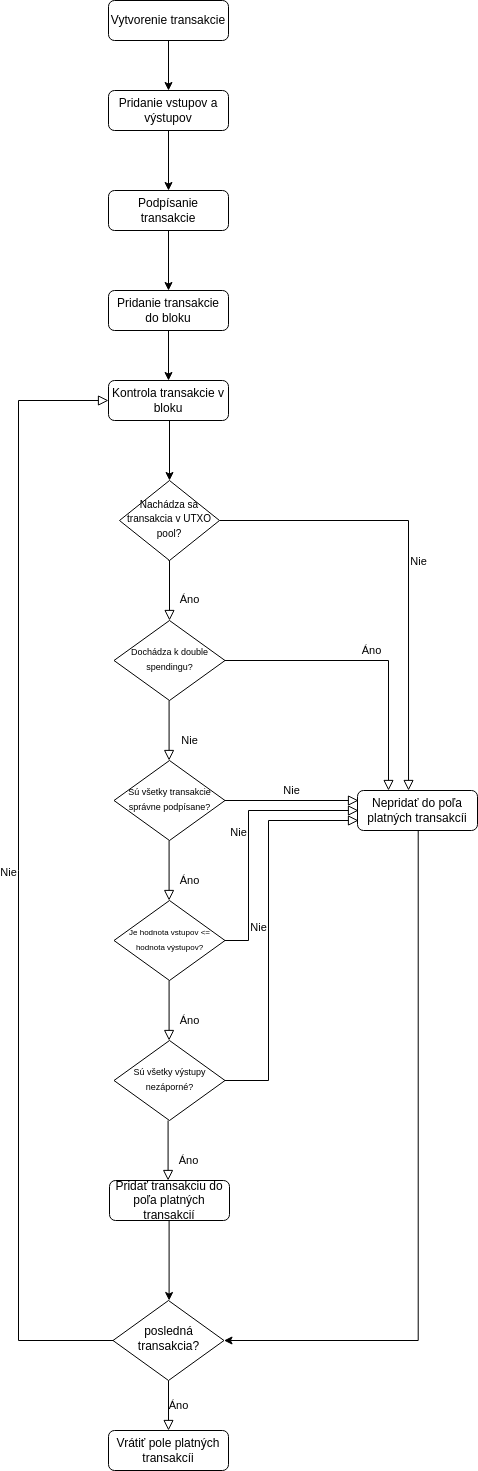

The diagram above was exported from draw.io. Its source (the exported page's mxGraphModel, read from the mxfile embedded in the PNG):
<mxGraphModel dx="677" dy="383" grid="1" gridSize="10" guides="1" tooltips="1" connect="1" arrows="1" fold="1" page="1" pageScale="1" pageWidth="827" pageHeight="1169" math="0" shadow="0">
  <root>
    <mxCell id="WIyWlLk6GJQsqaUBKTNV-0" />
    <mxCell id="WIyWlLk6GJQsqaUBKTNV-1" parent="WIyWlLk6GJQsqaUBKTNV-0" />
    <mxCell id="-GWTjH0dF1PsqKcQYFEj-2" value="" style="edgeStyle=orthogonalEdgeStyle;rounded=0;orthogonalLoop=1;jettySize=auto;html=1;" edge="1" parent="WIyWlLk6GJQsqaUBKTNV-1" source="-GWTjH0dF1PsqKcQYFEj-3" target="-GWTjH0dF1PsqKcQYFEj-7">
      <mxGeometry relative="1" as="geometry">
        <mxPoint x="320" y="250" as="targetPoint" />
      </mxGeometry>
    </mxCell>
    <mxCell id="-GWTjH0dF1PsqKcQYFEj-3" value="Pridanie vstupov a výstupov" style="rounded=1;whiteSpace=wrap;html=1;fontSize=12;glass=0;strokeWidth=1;shadow=0;" vertex="1" parent="WIyWlLk6GJQsqaUBKTNV-1">
      <mxGeometry x="260" y="100" width="120" height="40" as="geometry" />
    </mxCell>
    <mxCell id="-GWTjH0dF1PsqKcQYFEj-4" value="" style="edgeStyle=orthogonalEdgeStyle;rounded=0;orthogonalLoop=1;jettySize=auto;html=1;" edge="1" parent="WIyWlLk6GJQsqaUBKTNV-1" source="-GWTjH0dF1PsqKcQYFEj-5" target="-GWTjH0dF1PsqKcQYFEj-3">
      <mxGeometry relative="1" as="geometry">
        <mxPoint x="320" y="130" as="targetPoint" />
      </mxGeometry>
    </mxCell>
    <mxCell id="-GWTjH0dF1PsqKcQYFEj-5" value="Vytvorenie transakcie" style="rounded=1;whiteSpace=wrap;html=1;fontSize=12;glass=0;strokeWidth=1;shadow=0;" vertex="1" parent="WIyWlLk6GJQsqaUBKTNV-1">
      <mxGeometry x="260" y="10" width="120" height="40" as="geometry" />
    </mxCell>
    <mxCell id="-GWTjH0dF1PsqKcQYFEj-6" value="" style="edgeStyle=orthogonalEdgeStyle;rounded=0;orthogonalLoop=1;jettySize=auto;html=1;" edge="1" parent="WIyWlLk6GJQsqaUBKTNV-1" source="-GWTjH0dF1PsqKcQYFEj-7" target="-GWTjH0dF1PsqKcQYFEj-33">
      <mxGeometry relative="1" as="geometry">
        <mxPoint x="320" y="370" as="targetPoint" />
      </mxGeometry>
    </mxCell>
    <mxCell id="-GWTjH0dF1PsqKcQYFEj-7" value="Podpísanie transakcie" style="rounded=1;whiteSpace=wrap;html=1;fontSize=12;glass=0;strokeWidth=1;shadow=0;" vertex="1" parent="WIyWlLk6GJQsqaUBKTNV-1">
      <mxGeometry x="260" y="200" width="120" height="40" as="geometry" />
    </mxCell>
    <mxCell id="-GWTjH0dF1PsqKcQYFEj-9" value="Kontrola transakcie v bloku" style="rounded=1;whiteSpace=wrap;html=1;fontSize=12;glass=0;strokeWidth=1;shadow=0;" vertex="1" parent="WIyWlLk6GJQsqaUBKTNV-1">
      <mxGeometry x="260" y="390" width="120" height="40" as="geometry" />
    </mxCell>
    <mxCell id="-GWTjH0dF1PsqKcQYFEj-10" value="Áno" style="edgeStyle=orthogonalEdgeStyle;rounded=0;html=1;jettySize=auto;orthogonalLoop=1;fontSize=11;endArrow=block;endFill=0;endSize=8;strokeWidth=1;shadow=0;labelBackgroundColor=none;entryX=0.5;entryY=0;entryDx=0;entryDy=0;" edge="1" parent="WIyWlLk6GJQsqaUBKTNV-1" source="-GWTjH0dF1PsqKcQYFEj-11" target="-GWTjH0dF1PsqKcQYFEj-31">
      <mxGeometry y="10" relative="1" as="geometry">
        <mxPoint as="offset" />
        <mxPoint x="360" y="1560" as="targetPoint" />
      </mxGeometry>
    </mxCell>
    <mxCell id="-GWTjH0dF1PsqKcQYFEj-11" value="posledná transakcia?" style="rhombus;whiteSpace=wrap;html=1;shadow=0;fontFamily=Helvetica;fontSize=12;align=center;strokeWidth=1;spacing=6;spacingTop=-4;" vertex="1" parent="WIyWlLk6GJQsqaUBKTNV-1">
      <mxGeometry x="264.5" y="1310" width="111" height="80" as="geometry" />
    </mxCell>
    <mxCell id="-GWTjH0dF1PsqKcQYFEj-14" value="Áno" style="rounded=0;html=1;jettySize=auto;orthogonalLoop=1;fontSize=11;endArrow=block;endFill=0;endSize=8;strokeWidth=1;shadow=0;labelBackgroundColor=none;edgeStyle=orthogonalEdgeStyle;" edge="1" parent="WIyWlLk6GJQsqaUBKTNV-1">
      <mxGeometry x="0.3333" y="20" relative="1" as="geometry">
        <mxPoint as="offset" />
        <mxPoint x="321" y="630" as="targetPoint" />
        <mxPoint x="319.9999999999999" y="570" as="sourcePoint" />
        <Array as="points">
          <mxPoint x="321" y="570" />
        </Array>
      </mxGeometry>
    </mxCell>
    <mxCell id="-GWTjH0dF1PsqKcQYFEj-15" value="Nie" style="edgeStyle=orthogonalEdgeStyle;rounded=0;html=1;jettySize=auto;orthogonalLoop=1;fontSize=11;endArrow=block;endFill=0;endSize=8;strokeWidth=1;shadow=0;labelBackgroundColor=none;entryX=0.417;entryY=0;entryDx=0;entryDy=0;entryPerimeter=0;" edge="1" parent="WIyWlLk6GJQsqaUBKTNV-1" source="-GWTjH0dF1PsqKcQYFEj-16">
      <mxGeometry y="10" relative="1" as="geometry">
        <mxPoint as="offset" />
        <mxPoint x="560.04" y="800" as="targetPoint" />
      </mxGeometry>
    </mxCell>
    <mxCell id="-GWTjH0dF1PsqKcQYFEj-16" value="&lt;font style=&quot;font-size: 10px&quot;&gt;Nachádza sa transakcia v UTXO pool?&lt;/font&gt;" style="rhombus;whiteSpace=wrap;html=1;shadow=0;fontFamily=Helvetica;fontSize=12;align=center;strokeWidth=1;spacing=6;spacingTop=-4;" vertex="1" parent="WIyWlLk6GJQsqaUBKTNV-1">
      <mxGeometry x="271" y="490" width="100" height="80" as="geometry" />
    </mxCell>
    <mxCell id="-GWTjH0dF1PsqKcQYFEj-18" value="Áno" style="edgeStyle=orthogonalEdgeStyle;rounded=0;html=1;jettySize=auto;orthogonalLoop=1;fontSize=11;endArrow=block;endFill=0;endSize=8;strokeWidth=1;shadow=0;labelBackgroundColor=none;entryX=0.25;entryY=0;entryDx=0;entryDy=0;" edge="1" parent="WIyWlLk6GJQsqaUBKTNV-1" source="-GWTjH0dF1PsqKcQYFEj-19">
      <mxGeometry y="10" relative="1" as="geometry">
        <mxPoint as="offset" />
        <mxPoint x="540" y="800" as="targetPoint" />
      </mxGeometry>
    </mxCell>
    <mxCell id="-GWTjH0dF1PsqKcQYFEj-19" value="&lt;font style=&quot;font-size: 9px&quot;&gt;Dochádza k double spendingu?&lt;/font&gt;" style="rhombus;whiteSpace=wrap;html=1;shadow=0;fontFamily=Helvetica;fontSize=12;align=center;strokeWidth=1;spacing=6;spacingTop=-4;" vertex="1" parent="WIyWlLk6GJQsqaUBKTNV-1">
      <mxGeometry x="265.5" y="630" width="111" height="80" as="geometry" />
    </mxCell>
    <mxCell id="-GWTjH0dF1PsqKcQYFEj-21" value="Nie" style="edgeStyle=orthogonalEdgeStyle;rounded=0;html=1;jettySize=auto;orthogonalLoop=1;fontSize=11;endArrow=block;endFill=0;endSize=8;strokeWidth=1;shadow=0;labelBackgroundColor=none;" edge="1" parent="WIyWlLk6GJQsqaUBKTNV-1" source="-GWTjH0dF1PsqKcQYFEj-22">
      <mxGeometry y="10" relative="1" as="geometry">
        <mxPoint as="offset" />
        <mxPoint x="510" y="810" as="targetPoint" />
      </mxGeometry>
    </mxCell>
    <mxCell id="-GWTjH0dF1PsqKcQYFEj-22" value="&lt;font style=&quot;font-size: 9px&quot;&gt;Sú všetky transakcie správne podpísane?&lt;/font&gt;" style="rhombus;whiteSpace=wrap;html=1;shadow=0;fontFamily=Helvetica;fontSize=12;align=center;strokeWidth=1;spacing=6;spacingTop=-4;" vertex="1" parent="WIyWlLk6GJQsqaUBKTNV-1">
      <mxGeometry x="265.5" y="770" width="111" height="80" as="geometry" />
    </mxCell>
    <mxCell id="-GWTjH0dF1PsqKcQYFEj-24" value="Nie" style="edgeStyle=orthogonalEdgeStyle;rounded=0;html=1;jettySize=auto;orthogonalLoop=1;fontSize=11;endArrow=block;endFill=0;endSize=8;strokeWidth=1;shadow=0;labelBackgroundColor=none;" edge="1" parent="WIyWlLk6GJQsqaUBKTNV-1" source="-GWTjH0dF1PsqKcQYFEj-25">
      <mxGeometry y="10" relative="1" as="geometry">
        <mxPoint as="offset" />
        <mxPoint x="510" y="820" as="targetPoint" />
        <Array as="points">
          <mxPoint x="400" y="950" />
          <mxPoint x="400" y="820" />
        </Array>
      </mxGeometry>
    </mxCell>
    <mxCell id="-GWTjH0dF1PsqKcQYFEj-25" value="&lt;font style=&quot;font-size: 8px&quot;&gt;Je hodnota vstupov &amp;lt;= hodnota výstupov?&lt;/font&gt;" style="rhombus;whiteSpace=wrap;html=1;shadow=0;fontFamily=Helvetica;fontSize=12;align=center;strokeWidth=1;spacing=6;spacingTop=-4;" vertex="1" parent="WIyWlLk6GJQsqaUBKTNV-1">
      <mxGeometry x="265.5" y="910" width="111" height="80" as="geometry" />
    </mxCell>
    <mxCell id="-GWTjH0dF1PsqKcQYFEj-27" value="Nie" style="edgeStyle=orthogonalEdgeStyle;rounded=0;html=1;jettySize=auto;orthogonalLoop=1;fontSize=11;endArrow=block;endFill=0;endSize=8;strokeWidth=1;shadow=0;labelBackgroundColor=none;" edge="1" parent="WIyWlLk6GJQsqaUBKTNV-1" source="-GWTjH0dF1PsqKcQYFEj-28">
      <mxGeometry y="10" relative="1" as="geometry">
        <mxPoint as="offset" />
        <mxPoint x="510" y="830" as="targetPoint" />
        <Array as="points">
          <mxPoint x="420" y="1090" />
          <mxPoint x="420" y="830" />
        </Array>
      </mxGeometry>
    </mxCell>
    <mxCell id="-GWTjH0dF1PsqKcQYFEj-28" value="&lt;font style=&quot;font-size: 9px&quot;&gt;Sú všetky výstupy nezáporné?&lt;/font&gt;" style="rhombus;whiteSpace=wrap;html=1;shadow=0;fontFamily=Helvetica;fontSize=12;align=center;strokeWidth=1;spacing=6;spacingTop=-4;" vertex="1" parent="WIyWlLk6GJQsqaUBKTNV-1">
      <mxGeometry x="265.5" y="1050" width="111" height="80" as="geometry" />
    </mxCell>
    <mxCell id="-GWTjH0dF1PsqKcQYFEj-29" value="Pridať transakciu do poľa platných transakcií" style="rounded=1;whiteSpace=wrap;html=1;fontSize=12;glass=0;strokeWidth=1;shadow=0;" vertex="1" parent="WIyWlLk6GJQsqaUBKTNV-1">
      <mxGeometry x="261" y="1190" width="120" height="40" as="geometry" />
    </mxCell>
    <mxCell id="-GWTjH0dF1PsqKcQYFEj-30" value="" style="edgeStyle=orthogonalEdgeStyle;rounded=0;orthogonalLoop=1;jettySize=auto;html=1;" edge="1" parent="WIyWlLk6GJQsqaUBKTNV-1">
      <mxGeometry relative="1" as="geometry">
        <mxPoint x="320.6" y="1310" as="targetPoint" />
        <mxPoint x="320.6" y="1230" as="sourcePoint" />
      </mxGeometry>
    </mxCell>
    <mxCell id="-GWTjH0dF1PsqKcQYFEj-31" value="Vrátiť pole platných transakcíi" style="rounded=1;whiteSpace=wrap;html=1;fontSize=12;glass=0;strokeWidth=1;shadow=0;" vertex="1" parent="WIyWlLk6GJQsqaUBKTNV-1">
      <mxGeometry x="260" y="1440" width="120" height="40" as="geometry" />
    </mxCell>
    <mxCell id="-GWTjH0dF1PsqKcQYFEj-32" value="" style="edgeStyle=orthogonalEdgeStyle;rounded=0;orthogonalLoop=1;jettySize=auto;html=1;" edge="1" parent="WIyWlLk6GJQsqaUBKTNV-1" source="-GWTjH0dF1PsqKcQYFEj-33" target="-GWTjH0dF1PsqKcQYFEj-9">
      <mxGeometry relative="1" as="geometry">
        <mxPoint x="320" y="490" as="targetPoint" />
      </mxGeometry>
    </mxCell>
    <mxCell id="-GWTjH0dF1PsqKcQYFEj-33" value="Pridanie transakcie do bloku" style="rounded=1;whiteSpace=wrap;html=1;fontSize=12;glass=0;strokeWidth=1;shadow=0;" vertex="1" parent="WIyWlLk6GJQsqaUBKTNV-1">
      <mxGeometry x="260" y="300" width="120" height="40" as="geometry" />
    </mxCell>
    <mxCell id="-GWTjH0dF1PsqKcQYFEj-34" value="Nie" style="edgeStyle=orthogonalEdgeStyle;rounded=0;html=1;jettySize=auto;orthogonalLoop=1;fontSize=11;endArrow=block;endFill=0;endSize=8;strokeWidth=1;shadow=0;labelBackgroundColor=none;exitX=0;exitY=0.5;exitDx=0;exitDy=0;entryX=0;entryY=0.5;entryDx=0;entryDy=0;" edge="1" parent="WIyWlLk6GJQsqaUBKTNV-1" source="-GWTjH0dF1PsqKcQYFEj-11" target="-GWTjH0dF1PsqKcQYFEj-9">
      <mxGeometry y="10" relative="1" as="geometry">
        <mxPoint as="offset" />
        <mxPoint x="240" y="510" as="targetPoint" />
        <mxPoint x="190" y="1470" as="sourcePoint" />
        <Array as="points">
          <mxPoint x="170" y="1350" />
          <mxPoint x="170" y="410" />
        </Array>
      </mxGeometry>
    </mxCell>
    <mxCell id="-GWTjH0dF1PsqKcQYFEj-35" value="Nepridať do poľa platných transakcíi" style="rounded=1;whiteSpace=wrap;html=1;fontSize=12;glass=0;strokeWidth=1;shadow=0;" vertex="1" parent="WIyWlLk6GJQsqaUBKTNV-1">
      <mxGeometry x="509" y="800" width="120" height="40" as="geometry" />
    </mxCell>
    <mxCell id="-GWTjH0dF1PsqKcQYFEj-36" value="" style="edgeStyle=orthogonalEdgeStyle;rounded=0;orthogonalLoop=1;jettySize=auto;html=1;" edge="1" parent="WIyWlLk6GJQsqaUBKTNV-1" target="-GWTjH0dF1PsqKcQYFEj-11">
      <mxGeometry relative="1" as="geometry">
        <mxPoint x="569.71" y="920" as="targetPoint" />
        <mxPoint x="569.71" y="840" as="sourcePoint" />
        <Array as="points">
          <mxPoint x="570" y="1350" />
        </Array>
      </mxGeometry>
    </mxCell>
    <mxCell id="-GWTjH0dF1PsqKcQYFEj-37" value="Nie" style="rounded=0;html=1;jettySize=auto;orthogonalLoop=1;fontSize=11;endArrow=block;endFill=0;endSize=8;strokeWidth=1;shadow=0;labelBackgroundColor=none;edgeStyle=orthogonalEdgeStyle;" edge="1" parent="WIyWlLk6GJQsqaUBKTNV-1">
      <mxGeometry x="0.3333" y="20" relative="1" as="geometry">
        <mxPoint as="offset" />
        <mxPoint x="320.58" y="770" as="targetPoint" />
        <mxPoint x="320.58" y="710" as="sourcePoint" />
      </mxGeometry>
    </mxCell>
    <mxCell id="-GWTjH0dF1PsqKcQYFEj-38" value="Áno" style="rounded=0;html=1;jettySize=auto;orthogonalLoop=1;fontSize=11;endArrow=block;endFill=0;endSize=8;strokeWidth=1;shadow=0;labelBackgroundColor=none;edgeStyle=orthogonalEdgeStyle;" edge="1" parent="WIyWlLk6GJQsqaUBKTNV-1">
      <mxGeometry x="0.3333" y="20" relative="1" as="geometry">
        <mxPoint as="offset" />
        <mxPoint x="320.58" y="910" as="targetPoint" />
        <mxPoint x="320.58" y="850" as="sourcePoint" />
      </mxGeometry>
    </mxCell>
    <mxCell id="-GWTjH0dF1PsqKcQYFEj-40" value="Áno" style="rounded=0;html=1;jettySize=auto;orthogonalLoop=1;fontSize=11;endArrow=block;endFill=0;endSize=8;strokeWidth=1;shadow=0;labelBackgroundColor=none;edgeStyle=orthogonalEdgeStyle;" edge="1" parent="WIyWlLk6GJQsqaUBKTNV-1">
      <mxGeometry x="0.3333" y="20" relative="1" as="geometry">
        <mxPoint as="offset" />
        <mxPoint x="320.58" y="1050" as="targetPoint" />
        <mxPoint x="320.58" y="990" as="sourcePoint" />
      </mxGeometry>
    </mxCell>
    <mxCell id="-GWTjH0dF1PsqKcQYFEj-41" value="Áno" style="rounded=0;html=1;jettySize=auto;orthogonalLoop=1;fontSize=11;endArrow=block;endFill=0;endSize=8;strokeWidth=1;shadow=0;labelBackgroundColor=none;edgeStyle=orthogonalEdgeStyle;" edge="1" parent="WIyWlLk6GJQsqaUBKTNV-1">
      <mxGeometry x="0.3333" y="20" relative="1" as="geometry">
        <mxPoint as="offset" />
        <mxPoint x="319.58000000000004" y="1189.9999999999998" as="targetPoint" />
        <mxPoint x="319.58000000000004" y="1129.9999999999998" as="sourcePoint" />
      </mxGeometry>
    </mxCell>
    <mxCell id="-GWTjH0dF1PsqKcQYFEj-43" value="" style="edgeStyle=orthogonalEdgeStyle;rounded=0;orthogonalLoop=1;jettySize=auto;html=1;exitX=0.5;exitY=1;exitDx=0;exitDy=0;" edge="1" parent="WIyWlLk6GJQsqaUBKTNV-1" source="-GWTjH0dF1PsqKcQYFEj-9" target="-GWTjH0dF1PsqKcQYFEj-16">
      <mxGeometry relative="1" as="geometry">
        <mxPoint x="319.8" y="520" as="targetPoint" />
        <mxPoint x="319.8" y="450" as="sourcePoint" />
        <Array as="points">
          <mxPoint x="321" y="430" />
        </Array>
      </mxGeometry>
    </mxCell>
  </root>
</mxGraphModel>